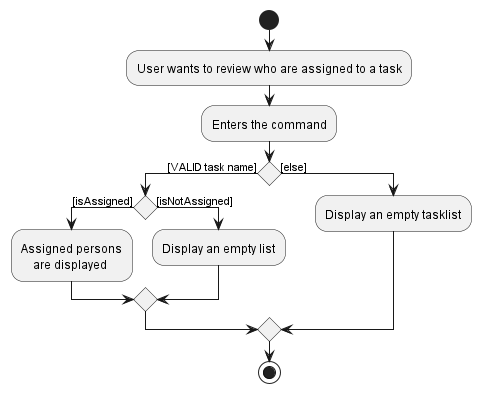

The diagram above was rendered by PlantUML. Its source (embedded in the PNG):
@startuml
'https://plantuml.com/activity-diagram-beta

start
:User wants to review who are assigned to a task;
:Enters the command;
if () then ([VALID task name])
    if () then ([isAssigned])
        :Assigned persons
            are displayed;
    else ([isNotAssigned])
        :Display an empty list;
    endif
else ([else])
    :Display an empty tasklist;
endif

stop

@enduml